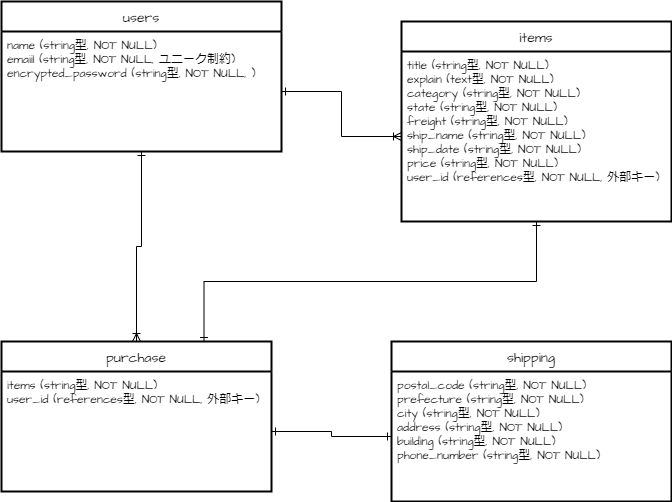

The diagram above was exported from draw.io. Its source (the exported page's mxGraphModel, read from the mxfile embedded in the PNG):
<mxGraphModel dx="506" dy="519" grid="1" gridSize="10" guides="1" tooltips="1" connect="1" arrows="0" fold="1" page="1" pageScale="1" pageWidth="827" pageHeight="1169" math="0" shadow="0">
  <root>
    <mxCell id="0" />
    <mxCell id="1" parent="0" />
    <mxCell id="15" value="users" style="swimlane;childLayout=stackLayout;horizontal=1;startSize=30;horizontalStack=0;rounded=0;fontSize=14;fontStyle=0;strokeWidth=2;resizeParent=0;resizeLast=1;shadow=0;dashed=0;align=center;hachureGap=4;fontFamily=Architects Daughter;fontSource=https%3A%2F%2Ffonts.googleapis.com%2Fcss%3Ffamily%3DArchitects%2BDaughter;" vertex="1" parent="1">
      <mxGeometry x="50" y="60" width="280" height="150" as="geometry" />
    </mxCell>
    <mxCell id="16" value="name (string型, NOT NULL)&#10;emaiil (string型, NOT NULL, ユニーク制約)&#10;encrypted_password (string型, NOT NULL, )" style="align=left;strokeColor=none;fillColor=none;spacingLeft=4;fontSize=12;verticalAlign=top;resizable=0;rotatable=0;part=1;hachureGap=4;fontFamily=Architects Daughter;fontSource=https%3A%2F%2Ffonts.googleapis.com%2Fcss%3Ffamily%3DArchitects%2BDaughter;rounded=0;" vertex="1" parent="15">
      <mxGeometry y="30" width="280" height="120" as="geometry" />
    </mxCell>
    <mxCell id="17" value="purchase" style="swimlane;childLayout=stackLayout;horizontal=1;startSize=30;horizontalStack=0;rounded=0;fontSize=14;fontStyle=0;strokeWidth=2;resizeParent=0;resizeLast=1;shadow=0;dashed=0;align=center;hachureGap=4;fontFamily=Architects Daughter;fontSource=https%3A%2F%2Ffonts.googleapis.com%2Fcss%3Ffamily%3DArchitects%2BDaughter;swimlaneLine=1;" vertex="1" parent="1">
      <mxGeometry x="50" y="400" width="270" height="150" as="geometry" />
    </mxCell>
    <mxCell id="18" value="items (string型, NOT NULL)&#10;user_id (references型, NOT NULL, 外部キー)" style="align=left;strokeColor=none;fillColor=none;spacingLeft=4;fontSize=12;verticalAlign=top;resizable=0;rotatable=0;part=1;hachureGap=4;fontFamily=Architects Daughter;fontSource=https%3A%2F%2Ffonts.googleapis.com%2Fcss%3Ffamily%3DArchitects%2BDaughter;rounded=0;" vertex="1" parent="17">
      <mxGeometry y="30" width="270" height="120" as="geometry" />
    </mxCell>
    <mxCell id="19" value="items" style="swimlane;childLayout=stackLayout;horizontal=1;startSize=30;horizontalStack=0;rounded=0;fontSize=14;fontStyle=0;strokeWidth=2;resizeParent=0;resizeLast=1;shadow=0;dashed=0;align=center;hachureGap=4;fontFamily=Architects Daughter;fontSource=https%3A%2F%2Ffonts.googleapis.com%2Fcss%3Ffamily%3DArchitects%2BDaughter;" vertex="1" parent="1">
      <mxGeometry x="450" y="80" width="270" height="200" as="geometry" />
    </mxCell>
    <mxCell id="20" value="title (string型, NOT NULL)&#10;explain (text型, NOT NULL)&#10;category (string型, NOT NULL)&#10;state (string型, NOT NULL)&#10;freight (string型, NOT NULL)&#10;ship_name (string型, NOT NULL)&#10;ship_date (string型, NOT NULL)&#10;price (string型, NOT NULL)&#10;user_id (references型, NOT NULL, 外部キー)" style="align=left;strokeColor=none;fillColor=none;spacingLeft=4;fontSize=12;verticalAlign=top;resizable=0;rotatable=0;part=1;hachureGap=4;fontFamily=Architects Daughter;fontSource=https%3A%2F%2Ffonts.googleapis.com%2Fcss%3Ffamily%3DArchitects%2BDaughter;rounded=0;" vertex="1" parent="19">
      <mxGeometry y="30" width="270" height="170" as="geometry" />
    </mxCell>
    <mxCell id="22" value="shipping" style="swimlane;childLayout=stackLayout;horizontal=1;startSize=30;horizontalStack=0;rounded=0;fontSize=14;fontStyle=0;strokeWidth=2;resizeParent=0;resizeLast=1;shadow=0;align=center;hachureGap=4;fontFamily=Architects Daughter;fontSource=https%3A%2F%2Ffonts.googleapis.com%2Fcss%3Ffamily%3DArchitects%2BDaughter;" vertex="1" parent="1">
      <mxGeometry x="440" y="400" width="280" height="160" as="geometry" />
    </mxCell>
    <mxCell id="23" value="postal_code (string型, NOT NULL)&#10;prefecture (string型, NOT NULL)&#10;city (string型, NOT NULL)&#10;address (string型, NOT NULL)&#10;building (string型, NOT NULL)&#10;phone_number (string型, NOT NULL)&#10;" style="align=left;strokeColor=none;fillColor=none;spacingLeft=4;fontSize=12;verticalAlign=top;resizable=0;rotatable=0;part=1;hachureGap=4;fontFamily=Architects Daughter;fontSource=https%3A%2F%2Ffonts.googleapis.com%2Fcss%3Ffamily%3DArchitects%2BDaughter;rounded=0;" vertex="1" parent="22">
      <mxGeometry y="30" width="280" height="130" as="geometry" />
    </mxCell>
    <mxCell id="33" style="edgeStyle=orthogonalEdgeStyle;rounded=0;html=1;exitX=1;exitY=0.5;exitDx=0;exitDy=0;entryX=0;entryY=0.5;entryDx=0;entryDy=0;strokeColor=default;startArrow=ERone;startFill=0;endArrow=ERoneToMany;endFill=0;" edge="1" parent="1" source="16" target="20">
      <mxGeometry relative="1" as="geometry" />
    </mxCell>
    <mxCell id="34" style="edgeStyle=orthogonalEdgeStyle;rounded=0;html=1;exitX=0.5;exitY=1;exitDx=0;exitDy=0;entryX=0.5;entryY=0;entryDx=0;entryDy=0;strokeColor=default;startArrow=ERone;startFill=0;endArrow=ERoneToMany;endFill=0;" edge="1" parent="1" source="16" target="17">
      <mxGeometry relative="1" as="geometry" />
    </mxCell>
    <mxCell id="35" style="edgeStyle=orthogonalEdgeStyle;rounded=0;html=1;exitX=1;exitY=0.5;exitDx=0;exitDy=0;strokeColor=default;startArrow=ERone;startFill=0;endArrow=ERone;endFill=0;entryX=0;entryY=0.5;entryDx=0;entryDy=0;" edge="1" parent="1" source="18" target="23">
      <mxGeometry relative="1" as="geometry">
        <mxPoint x="430" y="490" as="targetPoint" />
      </mxGeometry>
    </mxCell>
    <mxCell id="36" style="edgeStyle=orthogonalEdgeStyle;rounded=0;html=1;exitX=0.5;exitY=1;exitDx=0;exitDy=0;entryX=0.75;entryY=0;entryDx=0;entryDy=0;strokeColor=default;startArrow=ERone;startFill=0;endArrow=ERone;endFill=0;" edge="1" parent="1" source="20" target="17">
      <mxGeometry relative="1" as="geometry" />
    </mxCell>
  </root>
</mxGraphModel>